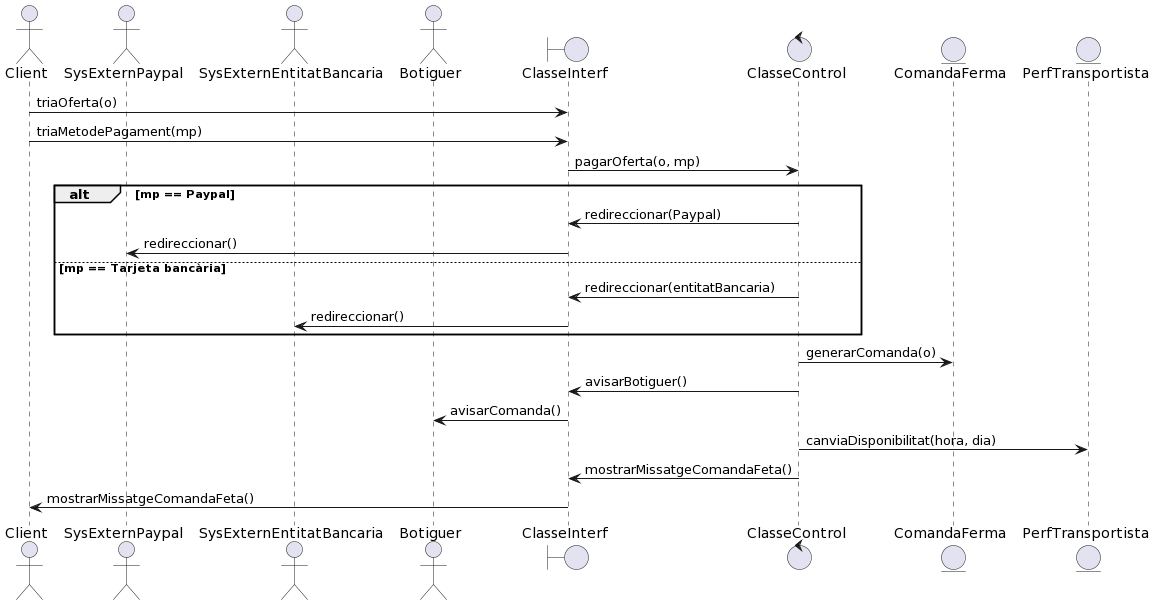

The diagram above was rendered by PlantUML. Its source (embedded in the PNG):
@startuml
actor Client
actor SysExternPaypal
actor SysExternEntitatBancaria
actor Botiguer
boundary ClasseInterf
control ClasseControl
entity ComandaFerma
entity PerfTransportista

Client -> ClasseInterf : triaOferta(o)
Client -> ClasseInterf : triaMetodePagament(mp)

ClasseInterf -> ClasseControl : pagarOferta(o, mp)

alt mp == Paypal
   ClasseControl -> ClasseInterf : redireccionar(Paypal)
   ClasseInterf -> SysExternPaypal : redireccionar()
else mp == Tarjeta bancària
   ClasseControl -> ClasseInterf : redireccionar(entitatBancaria)
   ClasseInterf -> SysExternEntitatBancaria : redireccionar()
end

ClasseControl -> ComandaFerma : generarComanda(o)
ClasseControl -> ClasseInterf : avisarBotiguer()
ClasseInterf -> Botiguer : avisarComanda()

ClasseControl -> PerfTransportista : canviaDisponibilitat(hora, dia)
ClasseControl -> ClasseInterf : mostrarMissatgeComandaFeta()
ClasseInterf -> Client : mostrarMissatgeComandaFeta()
@enduml